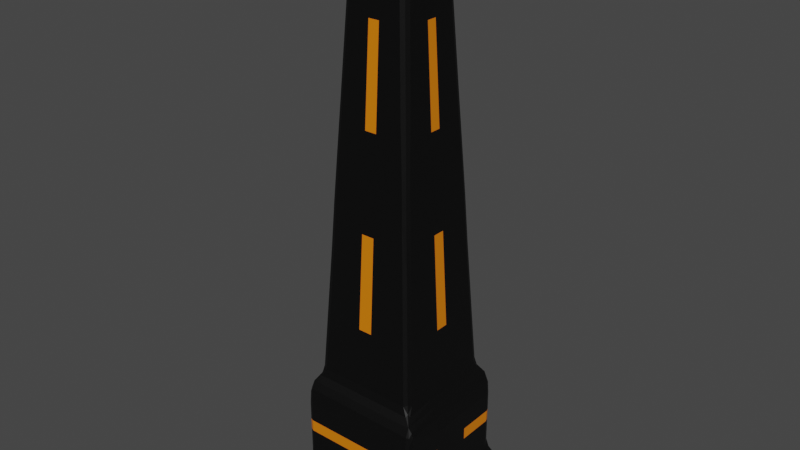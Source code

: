 # Source: RedObelisk.blend  (saved by Blender 3.4.6; exported with 4.5.12 LTS)
import bpy
from mathutils import Matrix  # noqa: F401  (used for matrix-valued properties, if any)

bpy.ops.wm.read_factory_settings(use_empty=True)
scene = bpy.context.scene
scene.name = 'Scene'

# ---- collections
col_collection = bpy.data.collections.new('Collection'); scene.collection.children.link(col_collection)

# ---- materials (node trees are filled in below, after node groups)
mat_material_011 = bpy.data.materials.new('Material.011')
mat_material_011.alpha_threshold = 0.0
mat_material_011.use_transparent_shadow = False
mat_material_011.roughness = 0.5
mat_material_011.line_color = (0.0, 0.0, 0.0, 1.0)
mat_material_012 = bpy.data.materials.new('Material.012')
mat_material_012.use_transparent_shadow = False

# ---- material node trees
mat_material_011.use_nodes = True; mat_material_011.node_tree.nodes.clear()
_N = mat_material_011.node_tree.nodes; _L = mat_material_011.node_tree.links
n0 = _N.new('ShaderNodeOutputMaterial'); n0.name = 'Material Output'; n0.location = (300, 300)
n1 = _N.new('ShaderNodeBsdfPrincipled'); n1.name = 'Principled BSDF'; n1.location = (10, 300)
n1.distribution = 'GGX'
n1.subsurface_method = 'RANDOM_WALK_SKIN'
n1.inputs[0].default_value = (0.0, 0.0, 0.0, 1.0)
n1.inputs[3].default_value = 1.45
n1.inputs[27].default_value = (0.0, 0.0, 0.0, 1.0)
n1.inputs[28].default_value = 1.0
_L.new(n1.outputs[0], n0.inputs[0])
n0.is_active_output = True
mat_material_012.use_nodes = True; mat_material_012.node_tree.nodes.clear()
_N = mat_material_012.node_tree.nodes; _L = mat_material_012.node_tree.links
n0 = _N.new('ShaderNodeBsdfPrincipled'); n0.name = 'Principled BSDF'; n0.location = (10, 300)
n0.distribution = 'GGX'
n0.subsurface_method = 'RANDOM_WALK_SKIN'
n0.inputs[0].default_value = (0.8, 0.2053, 0.0, 1.0)
n0.inputs[3].default_value = 1.45
n0.inputs[27].default_value = (0.0, 0.0, 0.0, 1.0)
n0.inputs[28].default_value = 1.0
n1 = _N.new('ShaderNodeOutputMaterial'); n1.name = 'Material Output'; n1.location = (300, 300)
_L.new(n0.outputs[0], n1.inputs[0])
n1.is_active_output = True

# ---- world
world_world = bpy.data.worlds.new('World'); scene.world = world_world
world_world.use_nodes = True; world_world.node_tree.nodes.clear()
_N = world_world.node_tree.nodes; _L = world_world.node_tree.links
n0 = _N.new('ShaderNodeOutputWorld'); n0.name = 'World Output'; n0.location = (300, 300)
n1 = _N.new('ShaderNodeBackground'); n1.name = 'Background'; n1.location = (10, 300)
n1.inputs[0].default_value = (0.05088, 0.05088, 0.05088, 1.0)
_L.new(n1.outputs[0], n0.inputs[0])
n0.is_active_output = True
world_world.color = (0.05088, 0.05088, 0.05088)
world_world.use_sun_shadow = False
world_world.sun_shadow_jitter_overblur = 0.0

# ---- meshes
me_cube_006 = bpy.data.meshes.new('Cube.006')
me_cube_006.from_pydata([(0.06243, 0.06243, 1.111), (0.1282, 0.9238, -0.6651), (0.06243, -0.06243, 1.111), (0.9253, -0.1218, -0.6719), (-0.06243, 0.06243, 1.111), (-0.1282, 0.9238, -0.6651), (-0.06243, -0.06243, 1.111), (-0.944, -0.122, -0.6725), (0.6194, -0.09388, 0.6719), (-0.6378, -0.09407, 0.6725), (0.09994, 0.6209, 0.6651), (-0.09994, 0.6209, 0.6651), (-1.181, 1.181, -1.235), (-1.181, -1.181, -1.235), (1.181, 1.181, -1.235), (1.181, -1.181, -1.235), (-1.181, 1.181, -1.292), (-1.181, -1.181, -1.292), (1.181, 1.181, -1.292), (1.181, -1.181, -1.292), (-1.37, 1.376, -1.521), (-1.37, -1.348, -1.521), (1.342, 1.376, -1.521), (1.342, -1.348, -1.521), (-1.37, 1.376, -1.624), (-1.37, -1.348, -1.624), (1.342, 1.376, -1.624), (1.342, -1.348, -1.624), (0.9253, 0.1218, -0.6719), (-0.944, 0.122, -0.6725), (0.6194, 0.09388, 0.6719), (-0.6378, 0.09407, 0.6725), (-1.0, 1.0, -1.0), (-0.1314, -0.9263, -0.6761), (-0.1033, -0.6185, 0.6761), (-0.5447, 0.5447, 1.0), (0.5447, 0.5447, 1.0), (1.0, 1.0, -1.0), (0.1033, -0.6185, 0.6761), (0.1314, -0.9263, -0.6761), (-1.0, -1.0, -1.0), (-0.5447, -0.5447, 1.0), (0.5447, -0.5447, 1.0), (1.0, -1.0, -1.0), (-1.181, 1.181, -1.047), (-1.181, -1.181, -1.047), (1.181, 1.181, -1.047), (1.181, -1.181, -1.047), (-1.181, 1.181, -1.48), (-1.181, -1.181, -1.48), (1.181, 1.181, -1.48), (1.181, -1.181, -1.48), (0.6965, 0.6965, 0.3333), (0.8482, 0.8482, -0.3333), (-0.8482, -0.8482, -0.3333), (-0.6965, -0.6965, 0.3333), (0.6965, -0.6965, 0.3333), (0.8482, -0.8482, -0.3333), (-0.6965, 0.6965, 0.3333), (-0.8482, 0.8482, -0.3333), (0.1094, 0.7219, 0.2217), (0.1188, 0.8228, -0.2217), (-0.1094, 0.7219, 0.2217), (-0.1188, 0.8228, -0.2217), (-0.8419, -0.1127, -0.2242), (-0.7399, -0.1034, 0.2242), (-0.7399, 0.1034, 0.2242), (-0.8419, 0.1127, -0.2242), (0.7214, 0.1032, 0.2239), (0.8233, 0.1125, -0.2239), (0.7214, -0.1032, 0.2239), (0.8233, -0.1125, -0.2239), (-0.122, -0.8237, -0.2254), (-0.1126, -0.7211, 0.2254), (0.1126, -0.7211, 0.2254), (0.122, -0.8237, -0.2254), (-1.0, 0.3333, -1.0), (-1.0, -0.3333, -1.0), (0.5447, 0.1816, 1.0), (0.5447, -0.1816, 1.0), (-0.5447, -0.1816, 1.0), (-0.5447, 0.1816, 1.0), (1.0, -0.3333, -1.0), (1.0, 0.3333, -1.0), (0.06243, 0.02081, 1.111), (0.06243, -0.02081, 1.111), (-0.06243, -0.02081, 1.111), (-0.06243, 0.02081, 1.111), (-1.181, 0.3937, -1.047), (-1.181, -0.3937, -1.047), (1.181, -0.3937, -1.047), (1.181, 0.3937, -1.047), (-1.181, 0.3937, -1.48), (-1.181, -0.3937, -1.48), (1.181, -0.3937, -1.48), (1.181, 0.3937, -1.48), (-1.37, 0.4679, -1.521), (-1.37, -0.4398, -1.521), (1.342, -0.4398, -1.521), (1.342, 0.4679, -1.521), (-1.37, 0.4679, -1.624), (-1.37, -0.4398, -1.624), (1.342, -0.4398, -1.624), (1.342, 0.4679, -1.624), (-0.944, 0.04067, -0.6725), (-0.944, -0.04067, -0.6725), (-0.6378, -0.03136, 0.6725), (-0.6378, 0.03136, 0.6725), (0.6194, 0.03129, 0.6719), (0.6194, -0.03129, 0.6719), (0.9253, -0.0406, -0.6719), (0.9253, 0.0406, -0.6719), (-1.181, 0.3937, -1.235), (-1.181, -0.3937, -1.235), (1.181, -0.3937, -1.235), (1.181, 0.3937, -1.235), (-1.181, 0.3937, -1.292), (-1.181, -0.3937, -1.292), (1.181, -0.3937, -1.292), (1.181, 0.3937, -1.292), (0.8233, 0.0375, -0.2239), (0.8233, -0.0375, -0.2239), (0.7214, 0.0344, 0.2239), (0.7214, -0.0344, 0.2239), (-0.8419, -0.03756, -0.2242), (-0.8419, 0.03756, -0.2242), (-0.7399, -0.03446, 0.2242), (-0.7399, 0.03446, 0.2242), (0.7471, 0.7471, 0.1111), (0.7977, 0.7977, -0.1111), (-0.7977, -0.7977, -0.1111), (-0.7471, -0.7471, 0.1111), (0.7471, -0.7471, 0.1111), (0.7977, -0.7977, -0.1111), (-0.7471, 0.7471, 0.1111), (-0.7977, 0.7977, -0.1111), (0.1125, 0.7555, 0.0739), (0.1157, 0.7892, -0.0739), (-0.1125, 0.7555, 0.0739), (-0.1157, 0.7892, -0.0739), (-0.7894, -0.1096, -0.07472), (-0.7553, -0.1065, 0.07472), (-0.7553, 0.1065, 0.07472), (-0.7894, 0.1096, -0.07472), (0.7554, 0.1063, 0.07465), (0.7894, 0.1094, -0.07465), (0.7554, -0.1063, 0.07465), (0.7894, -0.1094, -0.07465), (-0.1189, -0.7895, -0.07512), (-0.1158, -0.7553, 0.07512), (0.1158, -0.7553, 0.07512), (0.1189, -0.7895, -0.07512), (-0.7553, -0.03549, 0.07472), (-0.7894, -0.03653, -0.07472), (-0.7553, 0.03549, 0.07472), (-0.7894, 0.03653, -0.07472), (0.7554, 0.03543, 0.07465), (0.7894, 0.03647, -0.07465), (0.7554, -0.03543, 0.07465), (0.7894, -0.03647, -0.07465)], [], [(86, 2, 85), (38, 73, 74), (127, 31, 66), (37, 44, 32), (123, 8, 70), (11, 60, 62), (6, 42, 2), (2, 79, 85), (4, 81, 87), (0, 35, 4), (15, 118, 114), (40, 47, 43), (32, 88, 76), (43, 90, 82), (49, 23, 51), (14, 16, 12), (13, 19, 15), (12, 116, 112), (21, 27, 23), (48, 96, 92), (51, 98, 94), (48, 22, 20), (102, 25, 101), (20, 100, 96), (23, 102, 98), (22, 24, 20), (1, 32, 5), (10, 52, 60), (5, 59, 63), (11, 36, 10), (29, 76, 104), (7, 54, 64), (31, 58, 66), (9, 80, 106), (28, 53, 69), (8, 56, 70), (30, 78, 108), (3, 82, 110), (34, 55, 73), (39, 57, 75), (38, 41, 34), (33, 43, 39), (13, 89, 113), (12, 46, 14), (15, 45, 13), (14, 91, 115), (16, 92, 116), (18, 48, 16), (17, 51, 19), (19, 94, 118), (38, 56, 42), (75, 133, 151), (33, 54, 40), (149, 55, 131), (3, 57, 43), (146, 56, 132), (30, 52, 36), (69, 129, 145), (29, 59, 32), (142, 58, 134), (9, 55, 41), (64, 130, 140), (11, 58, 35), (63, 135, 139), (1, 53, 37), (136, 52, 128), (63, 1, 5), (62, 136, 138), (110, 71, 3), (158, 70, 146), (104, 67, 29), (154, 66, 142), (75, 33, 39), (74, 149, 150), (65, 152, 141), (152, 127, 154), (64, 105, 7), (124, 104, 105), (68, 156, 144), (122, 158, 156), (69, 111, 28), (120, 110, 111), (119, 50, 18), (118, 95, 119), (117, 49, 17), (116, 93, 117), (114, 47, 15), (115, 90, 114), (112, 44, 12), (113, 88, 112), (28, 83, 37), (110, 83, 111), (8, 79, 42), (108, 79, 109), (31, 81, 35), (106, 81, 107), (7, 77, 40), (104, 77, 105), (99, 26, 22), (98, 103, 99), (97, 25, 21), (96, 101, 97), (26, 100, 24), (103, 101, 100), (50, 99, 22), (95, 98, 99), (49, 97, 21), (92, 97, 93), (113, 17, 13), (112, 117, 113), (37, 91, 46), (83, 90, 91), (40, 89, 45), (77, 88, 89), (115, 18, 14), (114, 119, 115), (6, 80, 41), (87, 80, 86), (0, 78, 36), (85, 78, 84), (30, 122, 68), (108, 123, 122), (9, 126, 65), (106, 127, 126), (4, 84, 0), (87, 85, 84), (157, 121, 120), (156, 159, 157), (145, 120, 69), (144, 157, 145), (124, 155, 125), (153, 154, 155), (140, 124, 64), (141, 153, 140), (151, 72, 75), (150, 148, 151), (125, 143, 67), (155, 142, 143), (121, 147, 71), (159, 146, 147), (139, 61, 63), (138, 137, 139), (61, 129, 53), (137, 128, 129), (138, 58, 62), (139, 134, 138), (141, 55, 65), (140, 131, 141), (67, 135, 59), (143, 134, 135), (144, 52, 68), (145, 128, 144), (71, 133, 57), (147, 132, 133), (72, 130, 54), (148, 131, 130), (150, 56, 74), (151, 132, 150), (86, 6, 2), (38, 34, 73), (127, 107, 31), (37, 46, 44), (123, 109, 8), (11, 10, 60), (6, 41, 42), (2, 42, 79), (4, 35, 81), (0, 36, 35), (15, 19, 118), (40, 45, 47), (32, 44, 88), (43, 47, 90), (49, 21, 23), (14, 18, 16), (13, 17, 19), (12, 16, 116), (21, 25, 27), (48, 20, 96), (51, 23, 98), (48, 50, 22), (102, 27, 25), (20, 24, 100), (23, 27, 102), (22, 26, 24), (1, 37, 32), (10, 36, 52), (5, 32, 59), (11, 35, 36), (29, 32, 76), (7, 40, 54), (31, 35, 58), (9, 41, 80), (28, 37, 53), (8, 42, 56), (30, 36, 78), (3, 43, 82), (34, 41, 55), (39, 43, 57), (38, 42, 41), (33, 40, 43), (13, 45, 89), (12, 44, 46), (15, 47, 45), (14, 46, 91), (16, 48, 92), (18, 50, 48), (17, 49, 51), (19, 51, 94), (38, 74, 56), (75, 57, 133), (33, 72, 54), (149, 73, 55), (3, 71, 57), (146, 70, 56), (30, 68, 52), (69, 53, 129), (29, 67, 59), (142, 66, 58), (9, 65, 55), (64, 54, 130), (11, 62, 58), (63, 59, 135), (1, 61, 53), (136, 60, 52), (63, 61, 1), (62, 60, 136), (110, 121, 71), (158, 123, 70), (104, 125, 67), (154, 127, 66), (75, 72, 33), (74, 73, 149), (65, 126, 152), (152, 126, 127), (64, 124, 105), (124, 125, 104), (68, 122, 156), (122, 123, 158), (69, 120, 111), (120, 121, 110), (119, 95, 50), (118, 94, 95), (117, 93, 49), (116, 92, 93), (114, 90, 47), (115, 91, 90), (112, 88, 44), (113, 89, 88), (28, 111, 83), (110, 82, 83), (8, 109, 79), (108, 78, 79), (31, 107, 81), (106, 80, 81), (7, 105, 77), (104, 76, 77), (99, 103, 26), (98, 102, 103), (97, 101, 25), (96, 100, 101), (26, 103, 100), (103, 102, 101), (50, 95, 99), (95, 94, 98), (49, 93, 97), (92, 96, 97), (113, 117, 17), (112, 116, 117), (37, 83, 91), (83, 82, 90), (40, 77, 89), (77, 76, 88), (115, 119, 18), (114, 118, 119), (6, 86, 80), (87, 81, 80), (0, 84, 78), (85, 79, 78), (30, 108, 122), (108, 109, 123), (9, 106, 126), (106, 107, 127), (4, 87, 84), (87, 86, 85), (157, 159, 121), (156, 158, 159), (145, 157, 120), (144, 156, 157), (124, 153, 155), (153, 152, 154), (140, 153, 124), (141, 152, 153), (151, 148, 72), (150, 149, 148), (125, 155, 143), (155, 154, 142), (121, 159, 147), (159, 158, 146), (139, 137, 61), (138, 136, 137), (61, 137, 129), (137, 136, 128), (138, 134, 58), (139, 135, 134), (141, 131, 55), (140, 130, 131), (67, 143, 135), (143, 142, 134), (144, 128, 52), (145, 129, 128), (71, 147, 133), (147, 146, 132), (72, 148, 130), (148, 149, 131), (150, 132, 56), (151, 133, 132)])
me_cube_006.polygons.foreach_set('material_index', [0, 1, 1, 0, 1, 1, 0, 0, 0, 0, 1, 0, 0, 0, 0, 1, 1, 1, 0, 0, 0, 0, 0, 0, 0, 0, 0, 0, 0, 0, 0, 0, 0, 0, 0, 0, 0, 0, 0, 0, 0, 0, 0, 0, 0, 0, 0, 0, 0, 0, 0, 0, 0, 0, 0, 0, 0, 0, 0, 0, 0, 0, 0, 0, 0, 0, 1, 0, 1, 0, 1, 0, 1, 0, 0, 0, 1, 1, 0, 0, 1, 1, 0, 0, 0, 0, 0, 0, 0, 0, 0, 0, 0, 0, 0, 0, 0, 0, 0, 0, 0, 0, 0, 0, 0, 0, 0, 0, 1, 0, 0, 0, 0, 0, 1, 0, 0, 0, 0, 0, 1, 1, 1, 1, 0, 0, 0, 0, 0, 0, 0, 0, 0, 0, 0, 0, 0, 0, 0, 0, 0, 0, 0, 0, 0, 0, 0, 0, 0, 0, 0, 0, 0, 0, 0, 0, 0, 0, 0, 1, 1, 0, 1, 1, 0, 0, 0, 0, 1, 0, 0, 0, 0, 1, 1, 1, 0, 0, 0, 0, 0, 0, 0, 0, 0, 0, 0, 0, 0, 0, 0, 0, 0, 0, 0, 0, 0, 0, 0, 0, 0, 0, 0, 0, 0, 0, 0, 0, 0, 0, 0, 0, 0, 0, 0, 0, 0, 0, 0, 0, 0, 0, 0, 0, 1, 0, 1, 0, 1, 0, 1, 0, 0, 0, 1, 1, 0, 0, 1, 1, 0, 0, 0, 0, 0, 0, 0, 0, 0, 0, 0, 0, 0, 0, 0, 0, 0, 0, 0, 0, 0, 0, 0, 0, 0, 0, 1, 0, 0, 0, 0, 0, 1, 0, 0, 0, 0, 0, 1, 1, 1, 1, 0, 0, 0, 0, 0, 0, 0, 0, 0, 0, 0, 0, 0, 0, 0, 0, 0, 0, 0, 0, 0, 0, 0, 0, 0, 0, 0, 0, 0, 0, 0, 0, 0, 0])
_uv = me_cube_006.uv_layers.new(name='UVMap')
_uv.uv.foreach_set('vector', [0.8362, 0.6537, 0.6638, 0.7112, 0.6638, 0.6537, 0.5845, 0.8165, 0.5282, 0.9399, 0.5282, 0.8101, 0.528, 0.1464, 0.5841, 0.1828, 0.528, 0.1893, 0.375, 0.5, 0.375, 0.25, 0.375, 0.25, 0.528, 0.6464, 0.584, 0.6827, 0.528, 0.6892, 0.5831, 0.3186, 0.5277, 0.438, 0.5277, 0.312, 0.8362, 0.7112, 0.625, 0.75, 0.6638, 0.7112, 0.6638, 0.7112, 0.625, 0.6667, 0.6638, 0.6537, 0.8362, 0.5388, 0.875, 0.5833, 0.8362, 0.5963, 0.6638, 0.5388, 0.875, 0.5, 0.8362, 0.5388, 0.375, 0.75, 0.375, 0.6667, 0.375, 0.6667, 0.375, 1.0, 0.375, 0.75, 0.375, 0.75, 0.375, 0.25, 0.375, 0.1667, 0.375, 0.1667, 0.375, 0.75, 0.375, 0.6667, 0.375, 0.6667, 0.375, 1.0, 0.375, 0.75, 0.375, 0.75, 0.375, 0.5, 0.375, 0.25, 0.375, 0.25, 0.375, 1.0, 0.375, 0.75, 0.375, 0.75, 0.375, 0.25, 0.375, 0.1667, 0.375, 0.1667, 0.375, 1.0, 0.375, 0.75, 0.375, 0.75, 0.375, 0.25, 0.375, 0.1667, 0.375, 0.1667, 0.375, 0.75, 0.375, 0.6667, 0.375, 0.6667, 0.375, 0.25, 0.375, 0.5, 0.375, 0.25, 0.375, 0.6667, 0.125, 0.75, 0.125, 0.6667, 0.375, 0.25, 0.375, 0.1667, 0.375, 0.1667, 0.375, 0.75, 0.375, 0.6667, 0.375, 0.6667, 0.375, 0.5, 0.375, 0.25, 0.375, 0.25, 0.4169, 0.4512, 0.375, 0.25, 0.4169, 0.2988, 0.5831, 0.4314, 0.5417, 0.5, 0.5277, 0.438, 0.4169, 0.2988, 0.4583, 0.25, 0.4723, 0.3054, 0.5831, 0.3186, 0.625, 0.5, 0.5831, 0.4314, 0.4159, 0.2023, 0.375, 0.1667, 0.4159, 0.1508, 0.4159, 0.04767, 0.4583, 0.0, 0.472, 0.05418, 0.5841, 0.1828, 0.5417, 0.25, 0.528, 0.1893, 0.5841, 0.0672, 0.625, 0.08333, 0.5841, 0.1057, 0.416, 0.5478, 0.4583, 0.5, 0.472, 0.5543, 0.584, 0.6827, 0.5417, 0.75, 0.528, 0.6892, 0.584, 0.5673, 0.625, 0.5833, 0.584, 0.6058, 0.416, 0.7022, 0.375, 0.6667, 0.416, 0.6507, 0.5845, 0.9335, 0.5417, 1.0, 0.5282, 0.9399, 0.4155, 0.7971, 0.4583, 0.75, 0.4718, 0.8036, 0.5845, 0.8165, 0.625, 1.0, 0.5845, 0.9335, 0.4155, 0.9529, 0.375, 0.75, 0.4155, 0.7971, 0.375, 0.0, 0.375, 0.08333, 0.375, 0.08333, 0.375, 0.25, 0.375, 0.5, 0.375, 0.5, 0.375, 0.75, 0.375, 1.0, 0.375, 1.0, 0.375, 0.5, 0.375, 0.5833, 0.375, 0.5833, 0.375, 0.25, 0.375, 0.1667, 0.375, 0.1667, 0.375, 0.5, 0.375, 0.25, 0.375, 0.25, 0.375, 1.0, 0.375, 0.75, 0.375, 0.75, 0.375, 0.75, 0.375, 0.6667, 0.375, 0.6667, 0.5845, 0.8165, 0.5417, 0.75, 0.625, 0.75, 0.4718, 0.8036, 0.4861, 0.75, 0.4906, 0.8057, 0.4155, 0.9529, 0.4583, 1.0, 0.375, 1.0, 0.5094, 0.9421, 0.5417, 1.0, 0.5139, 1.0, 0.416, 0.7022, 0.4583, 0.75, 0.375, 0.75, 0.5093, 0.6914, 0.5417, 0.75, 0.5139, 0.75, 0.584, 0.5673, 0.5417, 0.5, 0.625, 0.5, 0.472, 0.5543, 0.4861, 0.5, 0.4907, 0.5565, 0.4159, 0.2023, 0.4583, 0.25, 0.375, 0.25, 0.5093, 0.1915, 0.5417, 0.25, 0.5139, 0.25, 0.5841, 0.0672, 0.5417, 0.0, 0.625, 0.0, 0.472, 0.05418, 0.4861, 0.0, 0.4907, 0.05635, 0.5831, 0.3186, 0.5417, 0.25, 0.625, 0.25, 0.4723, 0.3054, 0.4861, 0.25, 0.4908, 0.3076, 0.4169, 0.4512, 0.4583, 0.5, 0.375, 0.5, 0.5092, 0.4402, 0.5417, 0.5, 0.5139, 0.5, 0.4723, 0.3054, 0.4169, 0.4512, 0.4169, 0.2988, 0.5277, 0.312, 0.5092, 0.4402, 0.5092, 0.3098, 0.416, 0.6507, 0.472, 0.6957, 0.416, 0.7022, 0.5093, 0.6471, 0.528, 0.6892, 0.5093, 0.6914, 0.4159, 0.1508, 0.472, 0.1958, 0.4159, 0.2023, 0.5093, 0.1472, 0.528, 0.1893, 0.5093, 0.1915, 0.4718, 0.8036, 0.4155, 0.9529, 0.4155, 0.7971, 0.5282, 0.8101, 0.5094, 0.9421, 0.5094, 0.8079, 0.528, 0.06069, 0.5093, 0.1028, 0.5093, 0.05852, 0.5093, 0.1028, 0.528, 0.1464, 0.5093, 0.1472, 0.472, 0.05418, 0.4159, 0.09922, 0.4159, 0.04767, 0.472, 0.1014, 0.4159, 0.1508, 0.4159, 0.09922, 0.528, 0.5608, 0.5093, 0.6029, 0.5093, 0.5586, 0.528, 0.6036, 0.5093, 0.6471, 0.5093, 0.6029, 0.472, 0.5543, 0.416, 0.5993, 0.416, 0.5478, 0.472, 0.6014, 0.416, 0.6507, 0.416, 0.5993, 0.375, 0.5833, 0.375, 0.5, 0.375, 0.5, 0.375, 0.6667, 0.375, 0.5833, 0.375, 0.5833, 0.375, 0.08333, 0.375, 0.0, 0.375, 0.0, 0.375, 0.1667, 0.375, 0.08333, 0.375, 0.08333, 0.375, 0.6667, 0.375, 0.75, 0.375, 0.75, 0.375, 0.5833, 0.375, 0.6667, 0.375, 0.6667, 0.375, 0.1667, 0.375, 0.25, 0.375, 0.25, 0.375, 0.08333, 0.375, 0.1667, 0.375, 0.1667, 0.416, 0.5478, 0.375, 0.5833, 0.375, 0.5, 0.416, 0.6507, 0.375, 0.5833, 0.416, 0.5993, 0.584, 0.6827, 0.625, 0.6667, 0.625, 0.75, 0.584, 0.6058, 0.625, 0.6667, 0.584, 0.6442, 0.5841, 0.1828, 0.625, 0.1667, 0.625, 0.25, 0.5841, 0.1057, 0.625, 0.1667, 0.5841, 0.1443, 0.4159, 0.04767, 0.375, 0.08333, 0.375, 0.0, 0.4159, 0.1508, 0.375, 0.08333, 0.4159, 0.09922, 0.375, 0.5833, 0.375, 0.5, 0.375, 0.5, 0.375, 0.6667, 0.375, 0.5833, 0.375, 0.5833, 0.375, 0.08333, 0.375, 0.0, 0.375, 0.0, 0.375, 0.1667, 0.375, 0.08333, 0.375, 0.08333, 0.375, 0.5, 0.125, 0.5833, 0.125, 0.5, 0.375, 0.5833, 0.125, 0.6667, 0.125, 0.5833, 0.375, 0.5, 0.375, 0.5833, 0.375, 0.5, 0.375, 0.5833, 0.375, 0.6667, 0.375, 0.5833, 0.375, 0.0, 0.375, 0.08333, 0.375, 0.0, 0.375, 0.1667, 0.375, 0.08333, 0.375, 0.08333, 0.375, 0.08333, 0.375, 0.0, 0.375, 0.0, 0.375, 0.1667, 0.375, 0.08333, 0.375, 0.08333, 0.375, 0.5, 0.375, 0.5833, 0.375, 0.5, 0.375, 0.5833, 0.375, 0.6667, 0.375, 0.5833, 0.375, 0.0, 0.375, 0.08333, 0.375, 0.0, 0.375, 0.08333, 0.375, 0.1667, 0.375, 0.08333, 0.375, 0.5833, 0.375, 0.5, 0.375, 0.5, 0.375, 0.6667, 0.375, 0.5833, 0.375, 0.5833, 0.8362, 0.7112, 0.875, 0.6667, 0.875, 0.75, 0.8362, 0.5963, 0.875, 0.6667, 0.8362, 0.6537, 0.6638, 0.5388, 0.625, 0.5833, 0.625, 0.5, 0.6638, 0.6537, 0.625, 0.5833, 0.6638, 0.5963, 0.584, 0.5673, 0.528, 0.6036, 0.528, 0.5608, 0.584, 0.6058, 0.528, 0.6464, 0.528, 0.6036, 0.5841, 0.0672, 0.528, 0.1036, 0.528, 0.06069, 0.5841, 0.1057, 0.528, 0.1464, 0.528, 0.1036, 0.8362, 0.5388, 0.6638, 0.5963, 0.6638, 0.5388, 0.8362, 0.5963, 0.6638, 0.6537, 0.6638, 0.5963, 0.4907, 0.6022, 0.472, 0.6486, 0.472, 0.6014, 0.5093, 0.6029, 0.4907, 0.6478, 0.4907, 0.6022, 0.4907, 0.5565, 0.472, 0.6014, 0.472, 0.5543, 0.5093, 0.5586, 0.4907, 0.6022, 0.4907, 0.5565, 0.472, 0.1014, 0.4907, 0.1479, 0.472, 0.1486, 0.4907, 0.1021, 0.5093, 0.1472, 0.4907, 0.1479, 0.4907, 0.05635, 0.472, 0.1014, 0.472, 0.05418, 0.5093, 0.05852, 0.4907, 0.1021, 0.4907, 0.05635, 0.4906, 0.8057, 0.4718, 0.9464, 0.4718, 0.8036, 0.5094, 0.8079, 0.4906, 0.9443, 0.4906, 0.8057, 0.472, 0.1486, 0.4907, 0.1936, 0.472, 0.1958, 0.4907, 0.1479, 0.5093, 0.1915, 0.4907, 0.1936, 0.472, 0.6486, 0.4907, 0.6935, 0.472, 0.6957, 0.4907, 0.6478, 0.5093, 0.6914, 0.4907, 0.6935, 0.4908, 0.3076, 0.4723, 0.4446, 0.4723, 0.3054, 0.5092, 0.3098, 0.4908, 0.4424, 0.4908, 0.3076, 0.4723, 0.4446, 0.4861, 0.5, 0.4583, 0.5, 0.4908, 0.4424, 0.5139, 0.5, 0.4861, 0.5, 0.5092, 0.3098, 0.5417, 0.25, 0.5277, 0.312, 0.4908, 0.3076, 0.5139, 0.25, 0.5092, 0.3098, 0.5093, 0.05852, 0.5417, 0.0, 0.528, 0.06069, 0.4907, 0.05635, 0.5139, 0.0, 0.5093, 0.05852, 0.472, 0.1958, 0.4861, 0.25, 0.4583, 0.25, 0.4907, 0.1936, 0.5139, 0.25, 0.4861, 0.25, 0.5093, 0.5586, 0.5417, 0.5, 0.528, 0.5608, 0.4907, 0.5565, 0.5139, 0.5, 0.5093, 0.5586, 0.472, 0.6957, 0.4861, 0.75, 0.4583, 0.75, 0.4907, 0.6935, 0.5139, 0.75, 0.4861, 0.75, 0.4718, 0.9464, 0.4861, 1.0, 0.4583, 1.0, 0.4906, 0.9443, 0.5139, 1.0, 0.4861, 1.0, 0.5094, 0.8079, 0.5417, 0.75, 0.5282, 0.8101, 0.4906, 0.8057, 0.5139, 0.75, 0.5094, 0.8079, 0.8362, 0.6537, 0.8362, 0.7112, 0.6638, 0.7112, 0.5845, 0.8165, 0.5845, 0.9335, 0.5282, 0.9399, 0.528, 0.1464, 0.5841, 0.1443, 0.5841, 0.1828, 0.375, 0.5, 0.375, 0.5, 0.375, 0.25, 0.528, 0.6464, 0.584, 0.6442, 0.584, 0.6827, 0.5831, 0.3186, 0.5831, 0.4314, 0.5277, 0.438, 0.8362, 0.7112, 0.875, 0.75, 0.625, 0.75, 0.6638, 0.7112, 0.625, 0.75, 0.625, 0.6667, 0.8362, 0.5388, 0.875, 0.5, 0.875, 0.5833, 0.6638, 0.5388, 0.625, 0.5, 0.875, 0.5, 0.375, 0.75, 0.375, 0.75, 0.375, 0.6667, 0.375, 1.0, 0.375, 1.0, 0.375, 0.75, 0.375, 0.25, 0.375, 0.25, 0.375, 0.1667, 0.375, 0.75, 0.375, 0.75, 0.375, 0.6667, 0.375, 1.0, 0.375, 1.0, 0.375, 0.75, 0.375, 0.5, 0.375, 0.5, 0.375, 0.25, 0.375, 1.0, 0.375, 1.0, 0.375, 0.75, 0.375, 0.25, 0.375, 0.25, 0.375, 0.1667, 0.375, 1.0, 0.375, 1.0, 0.375, 0.75, 0.375, 0.25, 0.375, 0.25, 0.375, 0.1667, 0.375, 0.75, 0.375, 0.75, 0.375, 0.6667, 0.375, 0.25, 0.375, 0.5, 0.375, 0.5, 0.375, 0.6667, 0.375, 0.75, 0.125, 0.75, 0.375, 0.25, 0.375, 0.25, 0.375, 0.1667, 0.375, 0.75, 0.375, 0.75, 0.375, 0.6667, 0.375, 0.5, 0.375, 0.5, 0.375, 0.25, 0.4169, 0.4512, 0.375, 0.5, 0.375, 0.25, 0.5831, 0.4314, 0.625, 0.5, 0.5417, 0.5, 0.4169, 0.2988, 0.375, 0.25, 0.4583, 0.25, 0.5831, 0.3186, 0.625, 0.25, 0.625, 0.5, 0.4159, 0.2023, 0.375, 0.25, 0.375, 0.1667, 0.4159, 0.04767, 0.375, 0.0, 0.4583, 0.0, 0.5841, 0.1828, 0.625, 0.25, 0.5417, 0.25, 0.5841, 0.0672, 0.625, 0.0, 0.625, 0.08333, 0.416, 0.5478, 0.375, 0.5, 0.4583, 0.5, 0.584, 0.6827, 0.625, 0.75, 0.5417, 0.75, 0.584, 0.5673, 0.625, 0.5, 0.625, 0.5833, 0.416, 0.7022, 0.375, 0.75, 0.375, 0.6667, 0.5845, 0.9335, 0.625, 1.0, 0.5417, 1.0, 0.4155, 0.7971, 0.375, 0.75, 0.4583, 0.75, 0.5845, 0.8165, 0.625, 0.75, 0.625, 1.0, 0.4155, 0.9529, 0.375, 1.0, 0.375, 0.75, 0.375, 0.0, 0.375, 0.0, 0.375, 0.08333, 0.375, 0.25, 0.375, 0.25, 0.375, 0.5, 0.375, 0.75, 0.375, 0.75, 0.375, 1.0, 0.375, 0.5, 0.375, 0.5, 0.375, 0.5833, 0.375, 0.25, 0.375, 0.25, 0.375, 0.1667, 0.375, 0.5, 0.375, 0.5, 0.375, 0.25, 0.375, 1.0, 0.375, 1.0, 0.375, 0.75, 0.375, 0.75, 0.375, 0.75, 0.375, 0.6667, 0.5845, 0.8165, 0.5282, 0.8101, 0.5417, 0.75, 0.4718, 0.8036, 0.4583, 0.75, 0.4861, 0.75, 0.4155, 0.9529, 0.4718, 0.9464, 0.4583, 1.0, 0.5094, 0.9421, 0.5282, 0.9399, 0.5417, 1.0, 0.416, 0.7022, 0.472, 0.6957, 0.4583, 0.75, 0.5093, 0.6914, 0.528, 0.6892, 0.5417, 0.75, 0.584, 0.5673, 0.528, 0.5608, 0.5417, 0.5, 0.472, 0.5543, 0.4583, 0.5, 0.4861, 0.5, 0.4159, 0.2023, 0.472, 0.1958, 0.4583, 0.25, 0.5093, 0.1915, 0.528, 0.1893, 0.5417, 0.25, 0.5841, 0.0672, 0.528, 0.06069, 0.5417, 0.0, 0.472, 0.05418, 0.4583, 0.0, 0.4861, 0.0, 0.5831, 0.3186, 0.5277, 0.312, 0.5417, 0.25, 0.4723, 0.3054, 0.4583, 0.25, 0.4861, 0.25, 0.4169, 0.4512, 0.4723, 0.4446, 0.4583, 0.5, 0.5092, 0.4402, 0.5277, 0.438, 0.5417, 0.5, 0.4723, 0.3054, 0.4723, 0.4446, 0.4169, 0.4512, 0.5277, 0.312, 0.5277, 0.438, 0.5092, 0.4402, 0.416, 0.6507, 0.472, 0.6486, 0.472, 0.6957, 0.5093, 0.6471, 0.528, 0.6464, 0.528, 0.6892, 0.4159, 0.1508, 0.472, 0.1486, 0.472, 0.1958, 0.5093, 0.1472, 0.528, 0.1464, 0.528, 0.1893, 0.4718, 0.8036, 0.4718, 0.9464, 0.4155, 0.9529, 0.5282, 0.8101, 0.5282, 0.9399, 0.5094, 0.9421, 0.528, 0.06069, 0.528, 0.1036, 0.5093, 0.1028, 0.5093, 0.1028, 0.528, 0.1036, 0.528, 0.1464, 0.472, 0.05418, 0.472, 0.1014, 0.4159, 0.09922, 0.472, 0.1014, 0.472, 0.1486, 0.4159, 0.1508, 0.528, 0.5608, 0.528, 0.6036, 0.5093, 0.6029, 0.528, 0.6036, 0.528, 0.6464, 0.5093, 0.6471, 0.472, 0.5543, 0.472, 0.6014, 0.416, 0.5993, 0.472, 0.6014, 0.472, 0.6486, 0.416, 0.6507, 0.375, 0.5833, 0.375, 0.5833, 0.375, 0.5, 0.375, 0.6667, 0.375, 0.6667, 0.375, 0.5833, 0.375, 0.08333, 0.375, 0.08333, 0.375, 0.0, 0.375, 0.1667, 0.375, 0.1667, 0.375, 0.08333, 0.375, 0.6667, 0.375, 0.6667, 0.375, 0.75, 0.375, 0.5833, 0.375, 0.5833, 0.375, 0.6667, 0.375, 0.1667, 0.375, 0.1667, 0.375, 0.25, 0.375, 0.08333, 0.375, 0.08333, 0.375, 0.1667, 0.416, 0.5478, 0.416, 0.5993, 0.375, 0.5833, 0.416, 0.6507, 0.375, 0.6667, 0.375, 0.5833, 0.584, 0.6827, 0.584, 0.6442, 0.625, 0.6667, 0.584, 0.6058, 0.625, 0.5833, 0.625, 0.6667, 0.5841, 0.1828, 0.5841, 0.1443, 0.625, 0.1667, 0.5841, 0.1057, 0.625, 0.08333, 0.625, 0.1667, 0.4159, 0.04767, 0.4159, 0.09922, 0.375, 0.08333, 0.4159, 0.1508, 0.375, 0.1667, 0.375, 0.08333, 0.375, 0.5833, 0.375, 0.5833, 0.375, 0.5, 0.375, 0.6667, 0.375, 0.6667, 0.375, 0.5833, 0.375, 0.08333, 0.375, 0.08333, 0.375, 0.0, 0.375, 0.1667, 0.375, 0.1667, 0.375, 0.08333, 0.375, 0.5, 0.375, 0.5833, 0.125, 0.5833, 0.375, 0.5833, 0.375, 0.6667, 0.125, 0.6667, 0.375, 0.5, 0.375, 0.5833, 0.375, 0.5833, 0.375, 0.5833, 0.375, 0.6667, 0.375, 0.6667, 0.375, 0.0, 0.375, 0.08333, 0.375, 0.08333, 0.375, 0.1667, 0.375, 0.1667, 0.375, 0.08333, 0.375, 0.08333, 0.375, 0.08333, 0.375, 0.0, 0.375, 0.1667, 0.375, 0.1667, 0.375, 0.08333, 0.375, 0.5, 0.375, 0.5833, 0.375, 0.5833, 0.375, 0.5833, 0.375, 0.6667, 0.375, 0.6667, 0.375, 0.0, 0.375, 0.08333, 0.375, 0.08333, 0.375, 0.08333, 0.375, 0.1667, 0.375, 0.1667, 0.375, 0.5833, 0.375, 0.5833, 0.375, 0.5, 0.375, 0.6667, 0.375, 0.6667, 0.375, 0.5833, 0.8362, 0.7112, 0.8362, 0.6537, 0.875, 0.6667, 0.8362, 0.5963, 0.875, 0.5833, 0.875, 0.6667, 0.6638, 0.5388, 0.6638, 0.5963, 0.625, 0.5833, 0.6638, 0.6537, 0.625, 0.6667, 0.625, 0.5833, 0.584, 0.5673, 0.584, 0.6058, 0.528, 0.6036, 0.584, 0.6058, 0.584, 0.6442, 0.528, 0.6464, 0.5841, 0.0672, 0.5841, 0.1057, 0.528, 0.1036, 0.5841, 0.1057, 0.5841, 0.1443, 0.528, 0.1464, 0.8362, 0.5388, 0.8362, 0.5963, 0.6638, 0.5963, 0.8362, 0.5963, 0.8362, 0.6537, 0.6638, 0.6537, 0.4907, 0.6022, 0.4907, 0.6478, 0.472, 0.6486, 0.5093, 0.6029, 0.5093, 0.6471, 0.4907, 0.6478, 0.4907, 0.5565, 0.4907, 0.6022, 0.472, 0.6014, 0.5093, 0.5586, 0.5093, 0.6029, 0.4907, 0.6022, 0.472, 0.1014, 0.4907, 0.1021, 0.4907, 0.1479, 0.4907, 0.1021, 0.5093, 0.1028, 0.5093, 0.1472, 0.4907, 0.05635, 0.4907, 0.1021, 0.472, 0.1014, 0.5093, 0.05852, 0.5093, 0.1028, 0.4907, 0.1021, 0.4906, 0.8057, 0.4906, 0.9443, 0.4718, 0.9464, 0.5094, 0.8079, 0.5094, 0.9421, 0.4906, 0.9443, 0.472, 0.1486, 0.4907, 0.1479, 0.4907, 0.1936, 0.4907, 0.1479, 0.5093, 0.1472, 0.5093, 0.1915, 0.472, 0.6486, 0.4907, 0.6478, 0.4907, 0.6935, 0.4907, 0.6478, 0.5093, 0.6471, 0.5093, 0.6914, 0.4908, 0.3076, 0.4908, 0.4424, 0.4723, 0.4446, 0.5092, 0.3098, 0.5092, 0.4402, 0.4908, 0.4424, 0.4723, 0.4446, 0.4908, 0.4424, 0.4861, 0.5, 0.4908, 0.4424, 0.5092, 0.4402, 0.5139, 0.5, 0.5092, 0.3098, 0.5139, 0.25, 0.5417, 0.25, 0.4908, 0.3076, 0.4861, 0.25, 0.5139, 0.25, 0.5093, 0.05852, 0.5139, 0.0, 0.5417, 0.0, 0.4907, 0.05635, 0.4861, 0.0, 0.5139, 0.0, 0.472, 0.1958, 0.4907, 0.1936, 0.4861, 0.25, 0.4907, 0.1936, 0.5093, 0.1915, 0.5139, 0.25, 0.5093, 0.5586, 0.5139, 0.5, 0.5417, 0.5, 0.4907, 0.5565, 0.4861, 0.5, 0.5139, 0.5, 0.472, 0.6957, 0.4907, 0.6935, 0.4861, 0.75, 0.4907, 0.6935, 0.5093, 0.6914, 0.5139, 0.75, 0.4718, 0.9464, 0.4906, 0.9443, 0.4861, 1.0, 0.4906, 0.9443, 0.5094, 0.9421, 0.5139, 1.0, 0.5094, 0.8079, 0.5139, 0.75, 0.5417, 0.75, 0.4906, 0.8057, 0.4861, 0.75, 0.5139, 0.75])
me_cube_006.materials.append(mat_material_011)
me_cube_006.materials.append(mat_material_012)
me_cube_006.use_mirror_vertex_groups = False
me_cube_006.update()

# ---- objects
ob_cube_006 = bpy.data.objects.new('Cube.006', me_cube_006)

# ---- transforms, parenting, visibility, modifiers, constraints
ob_cube_006.location = (0.0, -0.06298, 0.0)
ob_cube_006.scale = (1.0, 1.0, 3.979)
ob_cube_006.lock_rotations_4d = False
ob_cube_006.empty_display_type = 'ARROWS'
ob_cube_006.lineart.crease_threshold = 0.0
_m = ob_cube_006.modifiers.new('Bevel', 'BEVEL')
_m.segments = 2

# ---- collection membership
col_collection.objects.link(ob_cube_006)

# ---- scene / render settings (as saved in the file)
scene.frame_start = 1; scene.frame_end = 250; scene.frame_set(1)
scene.render.engine = 'BLENDER_EEVEE_NEXT'
scene.cycles.sampling_pattern = 'TABULATED_SOBOL'
scene.cycles.use_light_tree = False
scene.view_settings.view_transform = 'Filmic'
bpy.context.view_layer.update()

# ---- added for rendering (the .blend has no active camera and no usable light): camera, sun
cam_auto = bpy.data.cameras.new('AutoCamera')
cam_auto.lens = 50.0
cam_auto.sensor_width = 36.0
cam_auto.clip_end = 1000.0
ob_auto_camera = bpy.data.objects.new('AutoCamera', cam_auto)
scene.collection.objects.link(ob_auto_camera)
ob_auto_camera.location = (10.6636, -12.862, 7.52096)
ob_auto_camera.rotation_euler = (1.09748, -7.21219e-08, 0.694738)
scene.camera = ob_auto_camera
light_auto_sun = bpy.data.lights.new('AutoSun', 'SUN')
light_auto_sun.energy = 3.0
light_auto_sun.angle = 0.0523599
ob_auto_sun = bpy.data.objects.new('AutoSun', light_auto_sun)
scene.collection.objects.link(ob_auto_sun)
ob_auto_sun.rotation_euler = (0.872665, 0.174533, 0.523599)
bpy.context.view_layer.update()
